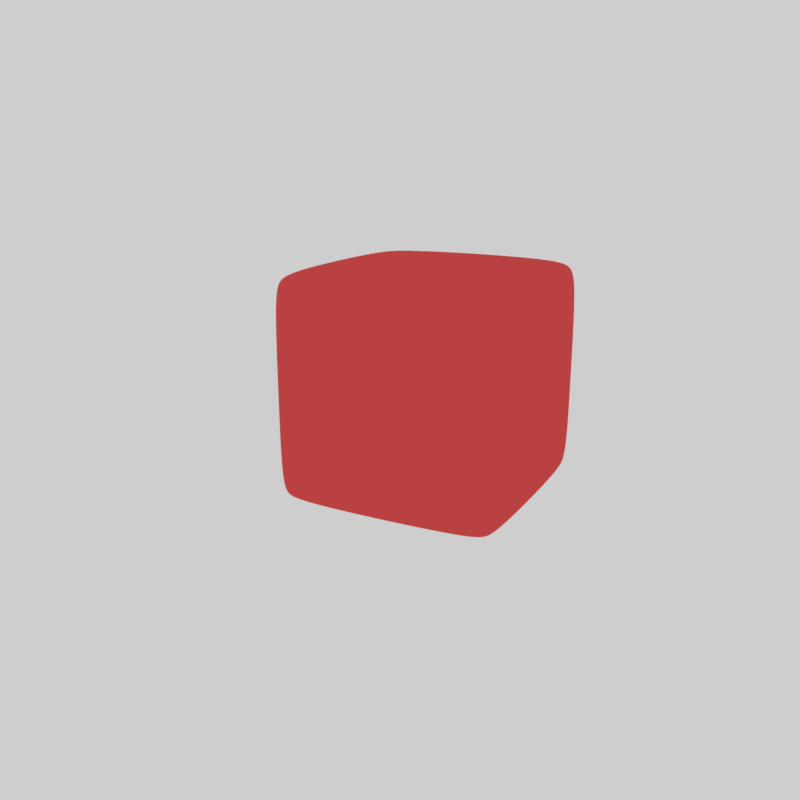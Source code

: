 # Source: Cube.blend  (saved by Blender 2.77.0; exported with 4.5.12 LTS)
import bpy
from mathutils import Matrix  # noqa: F401  (used for matrix-valued properties, if any)

bpy.ops.wm.read_factory_settings(use_empty=True)
scene = bpy.context.scene
scene.name = 'Scene'

# ---- collections
col_collection_1 = bpy.data.collections.new('Collection 1'); scene.collection.children.link(col_collection_1)

# ---- materials (node trees are filled in below, after node groups)
mat_material = bpy.data.materials.new('Material')
mat_material.alpha_threshold = 0.0
mat_material.use_transparent_shadow = False
mat_material.diffuse_color = (0.8, 0.08693, 0.08693, 1.0)
mat_material.roughness = 0.5
mat_material.specular_intensity = 1.0
mat_material.line_color = (0.0, 0.0, 0.0, 1.0)

# ---- material node trees

# ---- world
world_world = bpy.data.worlds.new('World'); scene.world = world_world
world_world.color = (0.6152, 0.6152, 0.6152)
world_world.use_sun_shadow = False
world_world.sun_shadow_jitter_overblur = 0.0
world_world.cycles.sampling_method = 'MANUAL'

# ---- cameras
cam_camera = bpy.data.cameras.new('Camera')
cam_camera.clip_end = 100.0
cam_camera.lens = 35.0
cam_camera.sensor_width = 32.0
cam_camera.sensor_height = 18.0
cam_camera.display_size = 2.0
cam_camera.dof.focus_distance = 0.0
cam_camera.dof.aperture_fstop = 128.0
cam_camera.dof.aperture_blades = 6

# ---- meshes
me_cube_001 = bpy.data.meshes.new('Cube.001')
me_cube_001.from_pydata([(1.0, 0.7617, -0.7617), (0.7617, 0.7617, -1.0), (0.7617, 1.0, -0.7617), (0.9302, 0.7617, -0.9302), (0.8993, 0.8993, -0.8993), (0.7617, 0.9302, -0.9302), (0.9302, 0.9302, -0.7617), (1.0, -0.7617, -0.7617), (0.7617, -1.0, -0.7617), (0.7617, -0.7617, -1.0), (0.9302, -0.9302, -0.7617), (0.8993, -0.8993, -0.8993), (0.7617, -0.9302, -0.9302), (0.9302, -0.7617, -0.9302), (-0.7617, -1.0, -0.7617), (-1.0, -0.7617, -0.7617), (-0.7617, -0.7617, -1.0), (-0.9302, -0.9302, -0.7617), (-0.8993, -0.8993, -0.8993), (-0.9302, -0.7617, -0.9302), (-0.7617, -0.9302, -0.9302), (-0.7617, 1.0, -0.7617), (-0.7617, 0.7617, -1.0), (-1.0, 0.7617, -0.7617), (-0.7617, 0.9302, -0.9302), (-0.8993, 0.8993, -0.8993), (-0.9302, 0.7617, -0.9302), (-0.9302, 0.9302, -0.7617), (0.7617, 1.0, 0.7617), (0.7617, 0.7617, 1.0), (1.0, 0.7617, 0.7617), (0.7617, 0.9302, 0.9302), (0.8993, 0.8993, 0.8993), (0.9302, 0.7617, 0.9302), (0.9302, 0.9302, 0.7617), (0.7617, -1.0, 0.7617), (1.0, -0.7617, 0.7617), (0.7617, -0.7617, 1.0), (0.9302, -0.9302, 0.7617), (0.8993, -0.8993, 0.8993), (0.9302, -0.7617, 0.9302), (0.7617, -0.9302, 0.9302), (-1.0, -0.7617, 0.7617), (-0.7617, -1.0, 0.7617), (-0.7617, -0.7617, 1.0), (-0.9302, -0.9302, 0.7617), (-0.8993, -0.8993, 0.8993), (-0.7617, -0.9302, 0.9302), (-0.9302, -0.7617, 0.9302), (-1.0, 0.7617, 0.7617), (-0.7617, 0.7617, 1.0), (-0.7617, 1.0, 0.7617), (-0.9302, 0.7617, 0.9302), (-0.8993, 0.8993, 0.8993), (-0.7617, 0.9302, 0.9302), (-0.9302, 0.9302, 0.7617), (0.7617, 1.0, 0.0), (0.9302, 0.9302, 0.0), (1.0, 0.7617, 0.0), (1.0, -0.7617, 0.0), (0.9302, -0.9302, 0.0), (0.7617, -1.0, 0.0), (-0.7617, -1.0, 0.0), (-0.9302, -0.9302, 0.0), (-1.0, -0.7617, 0.0), (-1.0, 0.7617, 0.0), (-0.9302, 0.9302, 0.0), (-0.7617, 1.0, 0.0)], [], [(56, 2, 21, 67), (61, 35, 43, 62), (64, 42, 49, 65), (29, 50, 44, 37), (58, 30, 36, 59), (0, 3, 4, 6), (1, 5, 4, 3), (2, 6, 4, 5), (7, 10, 11, 13), (8, 12, 11, 10), (9, 13, 11, 12), (14, 17, 18, 20), (15, 19, 18, 17), (16, 20, 18, 19), (21, 24, 25, 27), (22, 26, 25, 24), (23, 27, 25, 26), (28, 31, 32, 34), (29, 33, 32, 31), (30, 34, 32, 33), (35, 38, 39, 41), (36, 40, 39, 38), (37, 41, 39, 40), (42, 45, 46, 48), (43, 47, 46, 45), (44, 48, 46, 47), (49, 52, 53, 55), (50, 54, 53, 52), (51, 55, 53, 54), (0, 7, 13, 3), (3, 13, 9, 1), (1, 22, 24, 5), (5, 24, 21, 2), (56, 28, 34, 57), (57, 34, 30, 58), (8, 14, 20, 12), (12, 20, 16, 9), (59, 36, 38, 60), (60, 38, 35, 61), (15, 23, 26, 19), (19, 26, 22, 16), (62, 43, 45, 63), (63, 45, 42, 64), (65, 49, 55, 66), (66, 55, 51, 67), (29, 37, 40, 33), (33, 40, 36, 30), (28, 51, 54, 31), (31, 54, 50, 29), (37, 44, 47, 41), (41, 47, 43, 35), (44, 50, 52, 48), (48, 52, 49, 42), (1, 9, 16, 22), (27, 66, 67, 21), (23, 65, 66, 27), (17, 63, 64, 15), (14, 62, 63, 17), (10, 60, 61, 8), (7, 59, 60, 10), (6, 57, 58, 0), (2, 56, 57, 6), (0, 58, 59, 7), (15, 64, 65, 23), (8, 61, 62, 14), (28, 56, 67, 51)])
me_cube_001.polygons.foreach_set('use_smooth', [True] * 66)
_uv = me_cube_001.uv_layers.new(name='UVMap')
_uv.uv.foreach_set('vector', [0.9412, 0.8071, 0.9431, 0.9372, 0.6897, 0.9406, 0.6883, 0.8178, 0.07689, 0.8097, 0.08484, 0.6804, 0.3365, 0.6967, 0.3291, 0.8183, 0.3883, 0.8203, 0.3934, 0.7017, 0.6247, 0.701, 0.6289, 0.82, 0.6304, 0.3971, 0.6268, 0.6441, 0.3908, 0.645, 0.3899, 0.3977, 0.6379, 0.2127, 0.6308, 0.3387, 0.3891, 0.3391, 0.3829, 0.2121, 0.6376, 0.08473, 0.639, 0.0537, 0.6639, 0.05827, 0.6684, 0.08322, 0.3114, 0.5877, 0.3388, 0.5888, 0.3348, 0.6109, 0.3128, 0.6149, 0.9431, 0.9372, 0.9743, 0.9381, 0.9701, 0.9632, 0.945, 0.9681, 0.3845, 0.08431, 0.3537, 0.08269, 0.3584, 0.05803, 0.3832, 0.0537, 0.07566, 0.9394, 0.07404, 0.9705, 0.04891, 0.9658, 0.04449, 0.9406, 0.08733, 0.5875, 0.08616, 0.6149, 0.0642, 0.6109, 0.06017, 0.5889, 0.3271, 0.9407, 0.3559, 0.9399, 0.3556, 0.9647, 0.3304, 0.9712, 0.3848, 0.9413, 0.3809, 0.9721, 0.3556, 0.9647, 0.3559, 0.9399, 0.08577, 0.3635, 0.05839, 0.3624, 0.06238, 0.3403, 0.0844, 0.3363, 0.6897, 0.9406, 0.6864, 0.9719, 0.6608, 0.9651, 0.6605, 0.9401, 0.3098, 0.3637, 0.311, 0.3363, 0.333, 0.3403, 0.337, 0.3623, 0.6317, 0.9417, 0.6605, 0.9401, 0.6608, 0.9651, 0.6355, 0.9721, 0.9325, 0.6771, 0.9317, 0.6458, 0.9572, 0.6486, 0.9636, 0.6735, 0.6304, 0.3971, 0.6294, 0.3682, 0.6542, 0.3685, 0.6608, 0.3938, 0.6308, 0.3387, 0.6617, 0.3433, 0.6542, 0.3685, 0.6294, 0.3682, 0.08484, 0.6804, 0.05389, 0.6771, 0.06002, 0.6524, 0.08527, 0.6495, 0.3891, 0.3391, 0.3907, 0.3683, 0.3657, 0.3687, 0.3584, 0.3435, 0.3899, 0.3977, 0.3589, 0.3942, 0.3657, 0.3687, 0.3907, 0.3683, 0.3934, 0.7017, 0.3653, 0.7, 0.3678, 0.6748, 0.3928, 0.6735, 0.3365, 0.6967, 0.3424, 0.6657, 0.3678, 0.6748, 0.3653, 0.7, 0.3908, 0.645, 0.3928, 0.6735, 0.3678, 0.6748, 0.3603, 0.6493, 0.6247, 0.701, 0.6251, 0.673, 0.6502, 0.6742, 0.6527, 0.6991, 0.6268, 0.6441, 0.6579, 0.6485, 0.6502, 0.6742, 0.6251, 0.673, 0.6812, 0.6957, 0.6527, 0.6991, 0.6502, 0.6742, 0.6752, 0.6654, 0.6376, 0.08473, 0.3845, 0.08431, 0.3832, 0.0537, 0.639, 0.0537, 0.3128, 0.6149, 0.08616, 0.6149, 0.08733, 0.5875, 0.3114, 0.5877, 0.3114, 0.5877, 0.3098, 0.3637, 0.337, 0.3623, 0.3388, 0.5888, 0.945, 0.9681, 0.6864, 0.9719, 0.6897, 0.9406, 0.9431, 0.9372, 0.9412, 0.8071, 0.9325, 0.6771, 0.9636, 0.6735, 0.973, 0.8058, 0.6691, 0.2135, 0.6617, 0.3433, 0.6308, 0.3387, 0.6379, 0.2127, 0.07566, 0.9394, 0.3271, 0.9407, 0.3304, 0.9712, 0.07404, 0.9705, 0.06017, 0.5889, 0.05839, 0.3624, 0.08577, 0.3635, 0.08733, 0.5875, 0.3829, 0.2121, 0.3891, 0.3391, 0.3584, 0.3435, 0.3517, 0.2127, 0.04525, 0.8086, 0.05389, 0.6771, 0.08484, 0.6804, 0.07689, 0.8097, 0.3848, 0.9413, 0.6317, 0.9417, 0.6355, 0.9721, 0.3809, 0.9721, 0.0844, 0.3363, 0.311, 0.3363, 0.3098, 0.3637, 0.08577, 0.3635, 0.3291, 0.8183, 0.3365, 0.6967, 0.3653, 0.7, 0.3588, 0.8194, 0.3588, 0.8194, 0.3653, 0.7, 0.3934, 0.7017, 0.3883, 0.8203, 0.6289, 0.82, 0.6247, 0.701, 0.6527, 0.6991, 0.6585, 0.8189, 0.6585, 0.8189, 0.6527, 0.6991, 0.6812, 0.6957, 0.6883, 0.8178, 0.6304, 0.3971, 0.3899, 0.3977, 0.3907, 0.3683, 0.6294, 0.3682, 0.6294, 0.3682, 0.3907, 0.3683, 0.3891, 0.3391, 0.6308, 0.3387, 0.9325, 0.6771, 0.6812, 0.6957, 0.6752, 0.6654, 0.9317, 0.6458, 0.6608, 0.3938, 0.6579, 0.6485, 0.6268, 0.6441, 0.6304, 0.3971, 0.3899, 0.3977, 0.3908, 0.645, 0.3603, 0.6493, 0.3589, 0.3942, 0.08527, 0.6495, 0.3424, 0.6657, 0.3365, 0.6967, 0.08484, 0.6804, 0.3908, 0.645, 0.6268, 0.6441, 0.6251, 0.673, 0.3928, 0.6735, 0.3928, 0.6735, 0.6251, 0.673, 0.6247, 0.701, 0.3934, 0.7017, 0.3114, 0.5877, 0.08733, 0.5875, 0.08577, 0.3635, 0.3098, 0.3637, 0.6605, 0.9401, 0.6585, 0.8189, 0.6883, 0.8178, 0.6897, 0.9406, 0.6317, 0.9417, 0.6289, 0.82, 0.6585, 0.8189, 0.6605, 0.9401, 0.3559, 0.9399, 0.3588, 0.8194, 0.3883, 0.8203, 0.3848, 0.9413, 0.3271, 0.9407, 0.3291, 0.8183, 0.3588, 0.8194, 0.3559, 0.9399, 0.04449, 0.9406, 0.04525, 0.8086, 0.07689, 0.8097, 0.07566, 0.9394, 0.3845, 0.08431, 0.3829, 0.2121, 0.3517, 0.2127, 0.3537, 0.08269, 0.6684, 0.08322, 0.6691, 0.2135, 0.6379, 0.2127, 0.6376, 0.08473, 0.9431, 0.9372, 0.9412, 0.8071, 0.973, 0.8058, 0.9743, 0.9381, 0.6376, 0.08473, 0.6379, 0.2127, 0.3829, 0.2121, 0.3845, 0.08431, 0.3848, 0.9413, 0.3883, 0.8203, 0.6289, 0.82, 0.6317, 0.9417, 0.07566, 0.9394, 0.07689, 0.8097, 0.3291, 0.8183, 0.3271, 0.9407, 0.9325, 0.6771, 0.9412, 0.8071, 0.6883, 0.8178, 0.6812, 0.6957])
me_cube_001.materials.append(mat_material)
me_cube_001.use_remesh_preserve_volume = False
me_cube_001.use_remesh_preserve_attributes = False
me_cube_001.use_mirror_vertex_groups = False
me_cube_001.update()
arm_armature_001 = bpy.data.armatures.new('Armature.001')  # bones are not reproduced

# ---- objects
ob_rig_001 = bpy.data.objects.new('Rig.001', arm_armature_001)
ob_cube_001 = bpy.data.objects.new('Cube.001', me_cube_001)
ob_camera = bpy.data.objects.new('Camera', cam_camera)

# ---- transforms, parenting, visibility, modifiers, constraints
ob_rig_001.location = (0.0, 0.0, 1.0)
ob_rig_001.lineart.crease_threshold = 0.0
ob_cube_001.parent = ob_rig_001
ob_cube_001.matrix_parent_inverse = Matrix(((1.0, 0.0, 0.0, 0.0), (0.0, 1.0, 0.0, 0.0), (0.0, 0.0, 1.0, -1.0), (0.0, 0.0, 0.0, 1.0)))
ob_cube_001.location = (0.0, 0.0, 1.0)
ob_cube_001.rotation_euler = (0.0, -0.0, 1.571)
ob_cube_001.lock_rotations_4d = False
ob_cube_001.empty_display_type = 'ARROWS'
ob_cube_001.lineart.crease_threshold = 0.0
_vg = ob_cube_001.vertex_groups.new(name='Middle')
_vg.add([56, 57, 58, 59, 60, 61, 62, 63, 64, 65, 66, 67], 1.0, 'REPLACE')
_vg = ob_cube_001.vertex_groups.new(name='Lower')
_vg.add([0, 1, 2, 3, 4, 5, 6, 7, 8, 9, 10, 11, 12, 13, 14, 15, 16, 17, 18, 19, 20, 21, 22, 23, 24, 25, 26, 27], 1.0, 'REPLACE')
_vg = ob_cube_001.vertex_groups.new(name='Upper')
_vg.add([28, 29, 30, 31, 32, 33, 34, 35, 36, 37, 38, 39, 40, 41, 42, 43, 44, 45, 46, 47, 48, 49, 50, 51, 52, 53, 54, 55], 1.0, 'REPLACE')
_m = ob_cube_001.modifiers.new('Armature', 'ARMATURE')
_m.object = ob_rig_001
_m = ob_cube_001.modifiers.new('Subsurf', 'SUBSURF')
_m.uv_smooth = 'PRESERVE_CORNERS'
_m.levels = 3
_m.render_levels = 3
_m.show_only_control_edges = False
ob_camera.location = (3.082, -6.426, 2.923)
ob_camera.rotation_euler = (1.283, -7.523e-06, 0.4839)
ob_camera.scale = (1.0, 1.0, 1.0)
ob_camera.lineart.crease_threshold = 0.0

# ---- collection membership
col_collection_1.objects.link(ob_rig_001)
col_collection_1.objects.link(ob_cube_001)
col_collection_1.objects.link(ob_camera)

# ---- scene / render settings (as saved in the file)
scene.camera = ob_camera
scene.frame_start = 1; scene.frame_end = 50; scene.frame_set(1)
scene.render.engine = 'BLENDER_EEVEE_NEXT'
scene.render.image_settings.file_format = 'FFMPEG'
scene.render.image_settings.color_mode = 'RGB'
scene.render.resolution_x = 1200
scene.render.resolution_y = 1200
scene.render.resolution_percentage = 50
scene.render.dither_intensity = 0.0
scene.cycles.use_denoising = False
scene.cycles.samples = 128
scene.cycles.sampling_pattern = 'TABULATED_SOBOL'
scene.cycles.light_sampling_threshold = 0.0
scene.cycles.use_adaptive_sampling = False
scene.cycles.use_light_tree = False
scene.cycles.blur_glossy = 0.0
scene.cycles.sample_clamp_indirect = 0.0
scene.view_settings.view_transform = 'Standard'
bpy.context.view_layer.update()
